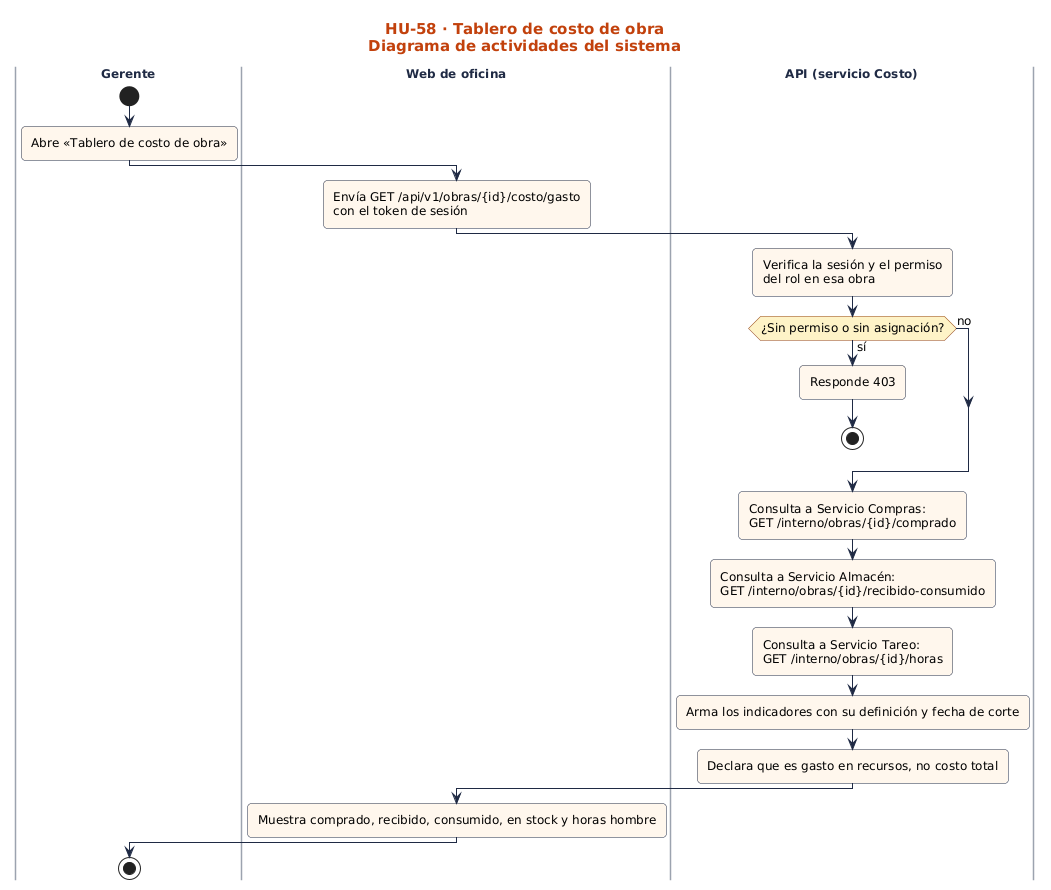

The diagram above was rendered by PlantUML. Its source (embedded in the PNG):
@startuml
!include ../../estilo.iuml
title HU-58 · Tablero de costo de obra\nDiagrama de actividades del sistema
|Gerente|
start
:Abre «Tablero de costo de obra»;
|Web de oficina|
:Envía GET /api/v1/obras/{id}/costo/gasto\ncon el token de sesión;
|API (servicio Costo)|
:Verifica la sesión y el permiso\ndel rol en esa obra;
if (¿Sin permiso o sin asignación?) then (sí)
:Responde 403;
stop
else (no)
endif
:Consulta a Servicio Compras:\nGET /interno/obras/{id}/comprado;
:Consulta a Servicio Almacén:\nGET /interno/obras/{id}/recibido-consumido;
:Consulta a Servicio Tareo:\nGET /interno/obras/{id}/horas;
:Arma los indicadores con su definición y fecha de corte;
:Declara que es gasto en recursos, no costo total;
|Web de oficina|
:Muestra comprado, recibido, consumido, en stock y horas hombre;
|Gerente|
stop
@enduml